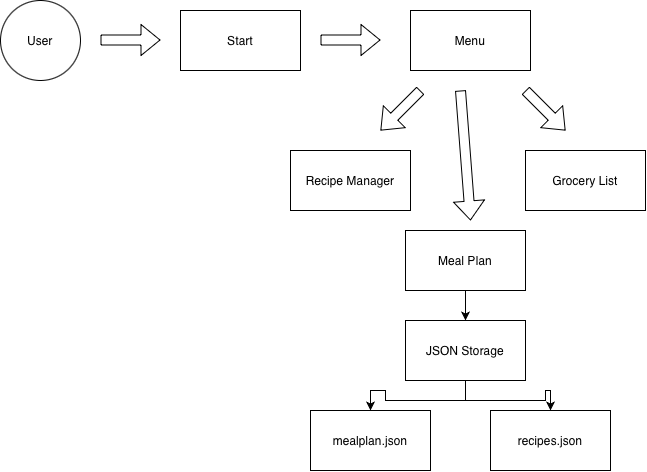

The diagram above was exported from draw.io. Its source (the exported page's mxGraphModel, read from the mxfile embedded in the PNG):
<mxGraphModel dx="2054" dy="815" grid="1" gridSize="10" guides="1" tooltips="1" connect="1" arrows="1" fold="1" page="1" pageScale="1" pageWidth="850" pageHeight="1100" math="0" shadow="0">
  <root>
    <mxCell id="0" />
    <mxCell id="1" parent="0" />
    <mxCell id="xl83fFHong-uFepg80Pv-1" parent="1" style="rounded=0;whiteSpace=wrap;html=1;" value="Start" vertex="1">
      <mxGeometry height="60" width="120" x="20" y="70" as="geometry" />
    </mxCell>
    <mxCell id="xl83fFHong-uFepg80Pv-2" parent="1" style="rounded=0;whiteSpace=wrap;html=1;" value="Menu" vertex="1">
      <mxGeometry height="60" width="120" x="250" y="70" as="geometry" />
    </mxCell>
    <mxCell id="xl83fFHong-uFepg80Pv-3" parent="1" style="rounded=0;whiteSpace=wrap;html=1;" value="Recipe Manager" vertex="1">
      <mxGeometry height="60" width="120" x="130" y="210" as="geometry" />
    </mxCell>
    <mxCell id="xl83fFHong-uFepg80Pv-17" edge="1" parent="1" source="xl83fFHong-uFepg80Pv-4" style="edgeStyle=orthogonalEdgeStyle;rounded=0;orthogonalLoop=1;jettySize=auto;html=1;defaultLabelBackgroundColor=page;" target="xl83fFHong-uFepg80Pv-6" value="">
      <mxGeometry relative="1" as="geometry" />
    </mxCell>
    <mxCell id="xl83fFHong-uFepg80Pv-4" parent="1" style="rounded=0;whiteSpace=wrap;html=1;" value="Meal Plan" vertex="1">
      <mxGeometry height="60" width="120" x="245" y="290" as="geometry" />
    </mxCell>
    <mxCell id="xl83fFHong-uFepg80Pv-5" parent="1" style="rounded=0;whiteSpace=wrap;html=1;" value="Grocery List" vertex="1">
      <mxGeometry height="60" width="120" x="365" y="210" as="geometry" />
    </mxCell>
    <mxCell id="xl83fFHong-uFepg80Pv-18" edge="1" parent="1" source="xl83fFHong-uFepg80Pv-6" style="edgeStyle=orthogonalEdgeStyle;rounded=0;orthogonalLoop=1;jettySize=auto;html=1;defaultLabelBackgroundColor=page;" target="xl83fFHong-uFepg80Pv-8" value="">
      <mxGeometry relative="1" as="geometry" />
    </mxCell>
    <mxCell id="xl83fFHong-uFepg80Pv-20" edge="1" parent="1" source="xl83fFHong-uFepg80Pv-6" style="edgeStyle=orthogonalEdgeStyle;rounded=0;orthogonalLoop=1;jettySize=auto;html=1;defaultLabelBackgroundColor=page;" target="xl83fFHong-uFepg80Pv-19" value="">
      <mxGeometry relative="1" as="geometry" />
    </mxCell>
    <mxCell id="xl83fFHong-uFepg80Pv-6" parent="1" style="rounded=0;whiteSpace=wrap;html=1;" value="JSON Storage" vertex="1">
      <mxGeometry height="60" width="120" x="245" y="380" as="geometry" />
    </mxCell>
    <mxCell id="xl83fFHong-uFepg80Pv-8" parent="1" style="rounded=0;whiteSpace=wrap;html=1;" value="mealplan.json" vertex="1">
      <mxGeometry height="60" width="120" x="150" y="470" as="geometry" />
    </mxCell>
    <mxCell id="xl83fFHong-uFepg80Pv-9" parent="1" style="ellipse;whiteSpace=wrap;html=1;shapeInside=1;aspect=fixed;" value="User" vertex="1">
      <mxGeometry height="80" width="80" x="-160" y="60" as="geometry" />
    </mxCell>
    <mxCell id="xl83fFHong-uFepg80Pv-10" edge="1" parent="1" style="shape=flexArrow;endArrow=classic;html=1;rounded=0;defaultLabelBackgroundColor=page;" value="">
      <mxGeometry height="50" relative="1" width="50" as="geometry">
        <Array as="points">
          <mxPoint x="-60" y="99.5" />
        </Array>
        <mxPoint x="-60" y="99.5" as="sourcePoint" />
        <mxPoint y="99.5" as="targetPoint" />
      </mxGeometry>
    </mxCell>
    <mxCell id="xl83fFHong-uFepg80Pv-11" edge="1" parent="1" style="shape=flexArrow;endArrow=classic;html=1;rounded=0;defaultLabelBackgroundColor=page;" value="">
      <mxGeometry height="50" relative="1" width="50" as="geometry">
        <Array as="points">
          <mxPoint x="160" y="99.5" />
        </Array>
        <mxPoint x="160" y="99.5" as="sourcePoint" />
        <mxPoint x="220" y="99.5" as="targetPoint" />
      </mxGeometry>
    </mxCell>
    <mxCell id="xl83fFHong-uFepg80Pv-13" edge="1" parent="1" style="shape=flexArrow;endArrow=classic;html=1;rounded=0;defaultLabelBackgroundColor=page;" value="">
      <mxGeometry height="50" relative="1" width="50" as="geometry">
        <Array as="points" />
        <mxPoint x="260" y="150" as="sourcePoint" />
        <mxPoint x="220" y="190" as="targetPoint" />
      </mxGeometry>
    </mxCell>
    <mxCell id="xl83fFHong-uFepg80Pv-14" edge="1" parent="1" style="shape=flexArrow;endArrow=classic;html=1;rounded=0;defaultLabelBackgroundColor=page;" value="">
      <mxGeometry height="50" relative="1" width="50" as="geometry">
        <Array as="points" />
        <mxPoint x="365" y="150" as="sourcePoint" />
        <mxPoint x="405" y="190" as="targetPoint" />
      </mxGeometry>
    </mxCell>
    <mxCell id="xl83fFHong-uFepg80Pv-16" edge="1" parent="1" style="shape=flexArrow;endArrow=classic;html=1;rounded=0;defaultLabelBackgroundColor=page;" value="">
      <mxGeometry height="50" relative="1" width="50" as="geometry">
        <Array as="points" />
        <mxPoint x="300" y="150" as="sourcePoint" />
        <mxPoint x="310" y="280" as="targetPoint" />
      </mxGeometry>
    </mxCell>
    <mxCell id="xl83fFHong-uFepg80Pv-19" parent="1" style="rounded=0;whiteSpace=wrap;html=1;" value="recipes.json" vertex="1">
      <mxGeometry height="60" width="120" x="330" y="470" as="geometry" />
    </mxCell>
  </root>
</mxGraphModel>